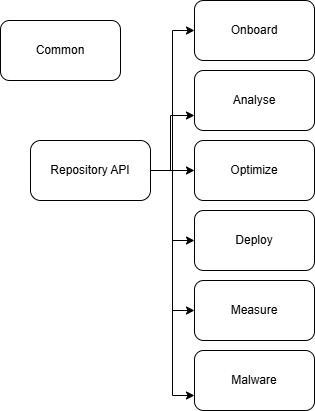

The diagram above was exported from draw.io. Its source (the exported page's mxGraphModel, read from the mxfile embedded in the PNG):
<mxGraphModel dx="1050" dy="522" grid="1" gridSize="10" guides="1" tooltips="1" connect="1" arrows="1" fold="1" page="1" pageScale="1" pageWidth="827" pageHeight="1169" math="0" shadow="0">
  <root>
    <mxCell id="0" />
    <mxCell id="1" parent="0" />
    <mxCell id="_E7Oewmei3w-5uOUrrwW-2" style="edgeStyle=orthogonalEdgeStyle;rounded=0;orthogonalLoop=1;jettySize=auto;html=1;entryX=0;entryY=0.5;entryDx=0;entryDy=0;" edge="1" parent="1" source="_E7Oewmei3w-5uOUrrwW-1" target="_E7Oewmei3w-5uOUrrwW-3">
      <mxGeometry relative="1" as="geometry">
        <mxPoint x="360" y="160" as="targetPoint" />
      </mxGeometry>
    </mxCell>
    <mxCell id="_E7Oewmei3w-5uOUrrwW-5" style="edgeStyle=orthogonalEdgeStyle;rounded=0;orthogonalLoop=1;jettySize=auto;html=1;entryX=0;entryY=0.75;entryDx=0;entryDy=0;" edge="1" parent="1" source="_E7Oewmei3w-5uOUrrwW-1" target="_E7Oewmei3w-5uOUrrwW-4">
      <mxGeometry relative="1" as="geometry">
        <Array as="points">
          <mxPoint x="340" y="280" />
          <mxPoint x="340" y="225" />
        </Array>
      </mxGeometry>
    </mxCell>
    <mxCell id="_E7Oewmei3w-5uOUrrwW-8" style="edgeStyle=orthogonalEdgeStyle;rounded=0;orthogonalLoop=1;jettySize=auto;html=1;entryX=0;entryY=0.5;entryDx=0;entryDy=0;" edge="1" parent="1" source="_E7Oewmei3w-5uOUrrwW-1" target="_E7Oewmei3w-5uOUrrwW-6">
      <mxGeometry relative="1" as="geometry" />
    </mxCell>
    <mxCell id="_E7Oewmei3w-5uOUrrwW-12" style="edgeStyle=orthogonalEdgeStyle;rounded=0;orthogonalLoop=1;jettySize=auto;html=1;entryX=0;entryY=0.5;entryDx=0;entryDy=0;" edge="1" parent="1" source="_E7Oewmei3w-5uOUrrwW-1" target="_E7Oewmei3w-5uOUrrwW-9">
      <mxGeometry relative="1" as="geometry" />
    </mxCell>
    <mxCell id="_E7Oewmei3w-5uOUrrwW-13" style="edgeStyle=orthogonalEdgeStyle;rounded=0;orthogonalLoop=1;jettySize=auto;html=1;entryX=0;entryY=0.5;entryDx=0;entryDy=0;" edge="1" parent="1" source="_E7Oewmei3w-5uOUrrwW-1" target="_E7Oewmei3w-5uOUrrwW-10">
      <mxGeometry relative="1" as="geometry" />
    </mxCell>
    <mxCell id="_E7Oewmei3w-5uOUrrwW-18" style="edgeStyle=orthogonalEdgeStyle;rounded=0;orthogonalLoop=1;jettySize=auto;html=1;entryX=0;entryY=0.75;entryDx=0;entryDy=0;" edge="1" parent="1" source="_E7Oewmei3w-5uOUrrwW-1" target="_E7Oewmei3w-5uOUrrwW-17">
      <mxGeometry relative="1" as="geometry" />
    </mxCell>
    <mxCell id="_E7Oewmei3w-5uOUrrwW-1" value="Repository API" style="rounded=1;whiteSpace=wrap;html=1;arcSize=17;" vertex="1" parent="1">
      <mxGeometry x="200" y="250" width="120" height="60" as="geometry" />
    </mxCell>
    <mxCell id="_E7Oewmei3w-5uOUrrwW-3" value="Onboard" style="rounded=1;whiteSpace=wrap;html=1;" vertex="1" parent="1">
      <mxGeometry x="364" y="110" width="120" height="60" as="geometry" />
    </mxCell>
    <mxCell id="_E7Oewmei3w-5uOUrrwW-4" value="Analyse" style="rounded=1;whiteSpace=wrap;html=1;" vertex="1" parent="1">
      <mxGeometry x="364" y="180" width="120" height="60" as="geometry" />
    </mxCell>
    <mxCell id="_E7Oewmei3w-5uOUrrwW-6" value="Optimize" style="rounded=1;whiteSpace=wrap;html=1;" vertex="1" parent="1">
      <mxGeometry x="364" y="250" width="120" height="60" as="geometry" />
    </mxCell>
    <mxCell id="_E7Oewmei3w-5uOUrrwW-9" value="Deploy" style="rounded=1;whiteSpace=wrap;html=1;" vertex="1" parent="1">
      <mxGeometry x="364" y="320" width="120" height="60" as="geometry" />
    </mxCell>
    <mxCell id="_E7Oewmei3w-5uOUrrwW-10" value="Measure" style="rounded=1;whiteSpace=wrap;html=1;" vertex="1" parent="1">
      <mxGeometry x="364" y="390" width="120" height="60" as="geometry" />
    </mxCell>
    <mxCell id="_E7Oewmei3w-5uOUrrwW-15" value="Common" style="rounded=1;whiteSpace=wrap;html=1;" vertex="1" parent="1">
      <mxGeometry x="170" y="130" width="120" height="60" as="geometry" />
    </mxCell>
    <mxCell id="_E7Oewmei3w-5uOUrrwW-17" value="Malware" style="rounded=1;whiteSpace=wrap;html=1;" vertex="1" parent="1">
      <mxGeometry x="364" y="460" width="120" height="60" as="geometry" />
    </mxCell>
  </root>
</mxGraphModel>